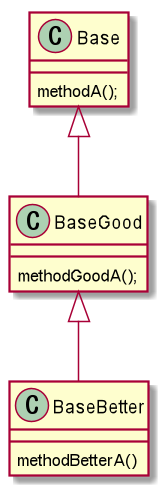

The diagram above was rendered by PlantUML. Its source (embedded in the PNG):
@startuml

class Base {
	methodA();
}

class BaseGood {
	methodGoodA();
}

class BaseBetter {
	methodBetterA()
}

Base <|-- BaseGood
BaseGood <|-- BaseBetter

@enduml